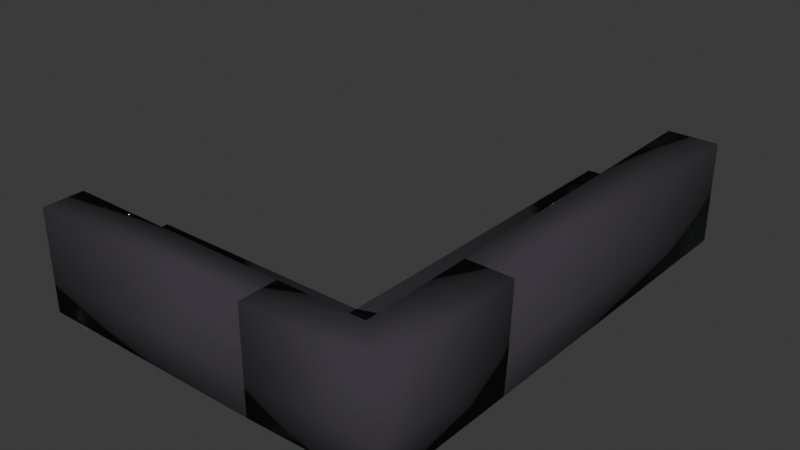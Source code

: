 # Source: sofa.blend  (saved by Blender 5.0.118; exported with 4.5.12 LTS)
import bpy
from mathutils import Matrix  # noqa: F401  (used for matrix-valued properties, if any)

bpy.ops.wm.read_factory_settings(use_empty=True)
scene = bpy.context.scene
scene.name = 'Scene'

# ---- collections
col_collection = bpy.data.collections.new('Collection'); scene.collection.children.link(col_collection)

# ---- materials (node trees are filled in below, after node groups)
mat_sofa = bpy.data.materials.new('Sofa')
mat_sofa.use_backface_culling_lightprobe_volume = False

# ---- material node trees
mat_sofa.use_nodes = True; mat_sofa.node_tree.nodes.clear()
_N = mat_sofa.node_tree.nodes; _L = mat_sofa.node_tree.links
n0 = _N.new('ShaderNodeBsdfPrincipled'); n0.name = 'Principled BSDF'; n0.location = (10, 300)
n0.inputs[0].default_value = (0.03434, 0.03071, 0.03955, 1.0)
n0.inputs[2].default_value = 0.9
n1 = _N.new('ShaderNodeOutputMaterial'); n1.name = 'Material Output'; n1.location = (300, 300)
_L.new(n0.outputs[0], n1.inputs[0])
n1.is_active_output = True

# ---- world
world_world = bpy.data.worlds.new('World'); scene.world = world_world
world_world.use_nodes = True; world_world.node_tree.nodes.clear()
_N = world_world.node_tree.nodes; _L = world_world.node_tree.links
n0 = _N.new('ShaderNodeOutputWorld'); n0.name = 'World Output'; n0.location = (200, 100)
n1 = _N.new('ShaderNodeBackground'); n1.name = 'Background'; n1.location = (-200, 100)
n1.inputs[0].default_value = (0.05088, 0.05088, 0.05088, 1.0)
_L.new(n1.outputs[0], n0.inputs[0])
n0.is_active_output = True
world_world.color = (0.05088, 0.05088, 0.05088)
world_world.sun_shadow_jitter_overblur = 0.0

# ---- meshes
me_plane_017 = bpy.data.meshes.new('Plane.017')
me_plane_017.from_pydata([(2.236, 0.1313, -0.7291), (2.195, 2.108, -0.719), (0.3697, 0.1195, -0.719), (0.3714, 0.1193, -0.1774), (2.237, 0.1311, -0.1875), (2.197, 2.108, -0.1774), (1.664, 2.111, -0.1774), (1.651, 0.1274, -0.1843), (1.651, 0.1274, 0.7991), (2.237, 0.1311, 0.7959), (2.197, 2.108, 0.806), (1.664, 2.111, 0.806), (1.66, 1.438, -0.1797), (1.66, 1.438, 0.8036), (-0.1003, 1.424, -0.1791), (-0.05189, 1.424, 0.8043), (-0.03776, 2.119, 0.806), (0.01419, 2.119, -0.1774), (0.06396, 2.119, -0.719), (1.664, 2.111, -0.719), (1.15, 1.125, -0.7241)], [], [(0, 1, 5, 4), (11, 13, 8, 9, 10), (5, 6, 11, 10), (4, 5, 10, 9), (12, 6, 11, 13), (16, 15, 13, 11), (14, 12, 13, 15), (8, 13, 12, 7), (7, 12, 3), (3, 12, 14), (6, 17, 16, 11), (19, 6, 5, 1), (18, 17, 6, 19), (0, 2, 20), (1, 0, 20), (1, 20, 19), (18, 19, 20), (20, 2, 18), (8, 7, 4, 9), (4, 7, 0), (7, 3, 2), (0, 7, 2), (2, 3, 14), (18, 2, 14), (17, 18, 14), (16, 17, 15), (15, 17, 14)])
me_plane_017.polygons.foreach_set('use_smooth', [True] * 27)
_uv = me_plane_017.uv_layers.new(name='UVMap')
_uv.uv.foreach_set('vector', [1.0, 0.0, 1.0, 1.0, 1.0, 1.0, 1.0, 0.0, 0.905, 1.0, 0.9026, 0.6609, 0.8978, 0.0, 1.0, 0.0, 1.0, 1.0, 1.0, 1.0, 0.905, 1.0, 0.905, 1.0, 1.0, 1.0, 1.0, 0.0, 1.0, 1.0, 1.0, 1.0, 1.0, 0.0, 0.9026, 0.6608, 0.905, 1.0, 0.905, 1.0, 0.9026, 0.6608, 0.0, 0.0, 0.0, 0.0, 0.9026, 0.6608, 0.905, 1.0, 0.0, 0.0, 0.9026, 0.6608, 0.9026, 0.6608, 0.0, 0.0, 0.0, 0.0, 0.0, 0.0, 0.0, 0.0, 0.0, 0.0, 0.0, 0.0, 0.0, 0.0, 0.6747, 0.0, 0.0, 0.0, 0.0, 0.0, 0.0, 0.0, 0.0, 0.0, 0.0, 0.0, 0.0, 0.0, 0.0, 0.0, 0.0, 0.0, 0.905, 1.0, 1.0, 1.0, 1.0, 1.0, 0.0, 0.0, 0.0, 0.0, 0.0, 0.0, 0.0, 0.0, 1.0, 0.0, 0.6747, 0.0, 0.0, 0.0, 1.0, 1.0, 1.0, 0.0, 0.0, 0.0, 1.0, 1.0, 0.0, 0.0, 0.0, 0.0, 0.0, 0.0, 0.0, 0.0, 0.0, 0.0, 0.0, 0.0, 0.6747, 0.0, 0.0, 0.0, 0.0, 0.0, 0.0, 0.0, 1.0, 0.0, 1.0, 0.0, 1.0, 0.0, 0.0, 0.0, 1.0, 0.0, 0.0, 0.0, 0.0, 0.0, 0.0, 0.0, 1.0, 0.0, 0.0, 0.0, 0.0, 0.0, 0.0, 0.0, 0.0, 0.0, 0.0, 0.0, 0.0, 0.0, 0.0, 0.0, 0.0, 0.0, 0.0, 0.0, 0.0, 0.0, 0.0, 0.0, 0.0, 0.0, 0.0, 0.0, 0.0, 0.0, 0.0, 0.0, 0.0, 0.0, 0.0, 0.0])
me_plane_017.materials.append(mat_sofa)
me_plane_017.update()
me_plane_001 = bpy.data.meshes.new('Plane.001')
me_plane_001.from_pydata([(2.236, 0.1313, -0.7291), (0.3697, 0.1195, -0.719), (2.243, -3.395, -0.7291), (0.3768, -3.406, -0.719), (0.3714, 0.1193, -0.1774), (2.237, 0.1311, -0.1875), (0.3785, -3.407, -0.1774), (2.245, -3.395, -0.1875), (1.632, -3.399, -0.1841), (1.651, 0.1274, -0.1843), (1.651, 0.1274, 0.7991), (2.237, 0.1311, 0.7959), (1.632, -3.399, 0.7992), (2.245, -3.395, 0.7959)], [], [(0, 2, 3, 1), (7, 5, 11, 13), (1, 3, 6, 4), (3, 2, 7, 8, 6), (2, 0, 5, 7), (11, 10, 12, 13), (9, 8, 12, 10), (8, 9, 4, 6), (8, 7, 13, 12), (5, 0, 9), (10, 11, 5, 9), (0, 1, 4, 9)])
me_plane_001.polygons.foreach_set('use_smooth', [True] * 12)
_uv = me_plane_001.uv_layers.new(name='UVMap')
_uv.uv.foreach_set('vector', [1.0, 0.0, 1.0, 0.0, 0.6747, 0.0, 0.6747, 0.0, 1.0, 0.0, 1.0, 0.0, 1.0, 0.0, 1.0, 0.0, 0.6747, 0.0, 0.6747, 0.0, 0.6747, 0.0, 0.6747, 0.0, 0.6747, 0.0, 1.0, 0.0, 1.0, 0.0, 0.8931, 0.0, 0.6747, 0.0, 1.0, 0.0, 1.0, 0.0, 1.0, 0.0, 1.0, 0.0, 1.0, 0.0, 0.8978, 0.0, 0.8931, 0.0, 1.0, 0.0, 0.8978, 0.0, 0.8931, 0.0, 0.8931, 0.0, 0.8978, 0.0, 0.8931, 0.0, 0.8978, 0.0, 0.6747, 0.0, 0.6747, 0.0, 0.8931, 0.0, 1.0, 0.0, 1.0, 0.0, 0.8931, 0.0, 1.0, 0.0, 1.0, 0.0, 0.0, 0.0, 0.8978, 0.0, 1.0, 0.0, 1.0, 0.0, 0.8978, 0.0, 1.0, 0.0, 0.6747, 0.0, 0.6747, 0.0, 0.0, 0.0])
me_plane_001.materials.append(mat_sofa)
me_plane_001.update()
me_plane_002 = bpy.data.meshes.new('Plane.002')
me_plane_002.from_pydata([(-4.964, 0.1435, -0.719), (-4.964, 2.143, -0.719), (0.3697, 0.1195, -0.719), (-4.963, 2.143, -0.1774), (-4.963, 0.1432, -0.1774), (0.3714, 0.1193, -0.1774), (-4.963, 1.384, -0.1774), (-4.963, 2.143, 0.806), (-4.963, 1.384, 0.806), (-0.1003, 1.424, -0.1791), (-0.05189, 1.424, 0.8043), (-0.03776, 2.119, 0.806), (0.01419, 2.119, -0.1774), (0.06396, 2.119, -0.719), (-2.823, 0.1338, -0.719), (-2.806, 0.1335, -0.1774), (-2.5, 2.131, 0.806), (-2.507, 1.404, 0.8051), (-2.474, 2.131, -0.1774), (-2.45, 2.131, -0.719), (-2.531, 1.404, -0.1782), (0.2168, 1.119, -0.719)], [], [(15, 14, 2, 5), (0, 14, 15, 4), (1, 0, 4, 6, 3), (3, 6, 8, 7), (6, 4, 15, 20), (17, 8, 6, 20), (8, 17, 16, 7), (3, 7, 16, 18), (1, 3, 18, 19), (12, 13, 19, 18), (18, 16, 11, 12), (10, 11, 16, 17), (9, 10, 17, 20), (5, 9, 20, 15), (13, 12, 9), (9, 12, 11, 10), (9, 5, 2, 21), (13, 9, 21), (2, 14, 21), (14, 19, 13, 2, 21), (1, 19, 14, 0)])
me_plane_002.polygons.foreach_set('use_smooth', [True] * 21)
_uv = me_plane_002.uv_layers.new(name='UVMap')
_uv.uv.foreach_set('vector', [0.2728, 0.0, 0.2708, 0.0, 0.6747, 0.0, 0.6747, 0.0, 0.0, 0.0, 0.2708, 0.0, 0.2728, 0.0, 0.0, 0.0, 0.0, 1.0, 0.0, 0.0, 0.0, 0.0, 0.0, 0.6206, 0.0, 1.0, 0.0, 1.0, 0.0, 0.6206, 0.0, 0.6206, 0.0, 1.0, 0.0, 0.6206, 0.0, 0.0, 0.2728, 0.0, 0.0, 0.0, 0.0, 0.0, 0.0, 0.6206, 0.0, 0.6206, 0.0, 0.0, 0.0, 0.6206, 0.0, 0.0, 0.0, 0.0, 0.0, 1.0, 0.0, 1.0, 0.0, 1.0, 0.0, 0.0, 0.0, 0.0, 0.0, 1.0, 0.0, 1.0, 0.0, 0.0, 0.0, 0.0, 0.0, 0.0, 0.0, 0.0, 0.0, 0.0, 0.0, 0.0, 0.0, 0.0, 0.0, 0.0, 0.0, 0.0, 0.0, 0.0, 0.0, 0.0, 0.0, 0.0, 0.0, 0.0, 0.0, 0.0, 0.0, 0.0, 0.0, 0.0, 0.0, 0.0, 0.0, 0.0, 0.6747, 0.0, 0.0, 0.0, 0.0, 0.0, 0.2728, 0.0, 0.0, 0.0, 0.0, 0.0, 0.0, 0.0, 0.0, 0.0, 0.0, 0.0, 0.0, 0.0, 0.0, 0.0, 0.0, 0.0, 0.0, 0.0, 0.0, 0.0, 0.0, 0.0, 0.0, 0.0, 0.0, 0.0, 0.0, 0.0, 0.0, 0.0, 0.2708, 0.0, 0.0, 0.0, 0.0, 0.0, 0.0, 0.0, 0.0, 0.0, 0.0, 0.0, 0.0, 0.0, 0.0, 1.0, 0.0, 0.0, 0.0, 0.0, 0.0, 0.0])
me_plane_002.materials.append(mat_sofa)
me_plane_002.update()

# ---- objects
ob_sofa_001 = bpy.data.objects.new('Sofa.001', me_plane_017)
ob_sofa_002 = bpy.data.objects.new('Sofa.002', me_plane_001)
ob_sofa_003 = bpy.data.objects.new('Sofa.003', me_plane_002)

# ---- transforms, parenting, visibility, modifiers, constraints
ob_sofa_001.location = (2.988e-08, -6.354e-08, 0.7371)
ob_sofa_001.rotation_euler = (0.0001601, 0.0003835, -1.573)
ob_sofa_002.location = (-0.007101, -6.354e-08, 0.7371)
ob_sofa_002.rotation_euler = (0.0001601, 0.0003835, -1.573)
ob_sofa_003.location = (2.988e-08, 0.009993, 0.7371)
ob_sofa_003.rotation_euler = (0.0001601, 0.0003835, -1.573)

# ---- collection membership
col_collection.objects.link(ob_sofa_001)
col_collection.objects.link(ob_sofa_002)
col_collection.objects.link(ob_sofa_003)

# ---- scene / render settings (as saved in the file)
scene.frame_start = 1; scene.frame_end = 250; scene.frame_set(1)
scene.render.engine = 'BLENDER_EEVEE_NEXT'
scene.render.bake_bias = 0.0
scene.render.bake_samples = 0
scene.cycles.sampling_pattern = 'TABULATED_SOBOL'
scene.eevee.use_volume_custom_range = False
bpy.context.view_layer.update()

# ---- added for rendering (the .blend has no active camera and no usable light): camera, sun
cam_auto = bpy.data.cameras.new('AutoCamera')
cam_auto.lens = 50.0
cam_auto.sensor_width = 36.0
cam_auto.clip_end = 1000.0
ob_auto_camera = bpy.data.objects.new('AutoCamera', cam_auto)
scene.collection.objects.link(ob_auto_camera)
ob_auto_camera.location = (7.92563, -8.9048, 7.62222)
ob_auto_camera.rotation_euler = (1.09748, -7.21219e-08, 0.694738)
scene.camera = ob_auto_camera
light_auto_sun = bpy.data.lights.new('AutoSun', 'SUN')
light_auto_sun.energy = 3.0
light_auto_sun.angle = 0.0523599
ob_auto_sun = bpy.data.objects.new('AutoSun', light_auto_sun)
scene.collection.objects.link(ob_auto_sun)
ob_auto_sun.rotation_euler = (0.872665, 0.174533, 0.523599)
bpy.context.view_layer.update()
